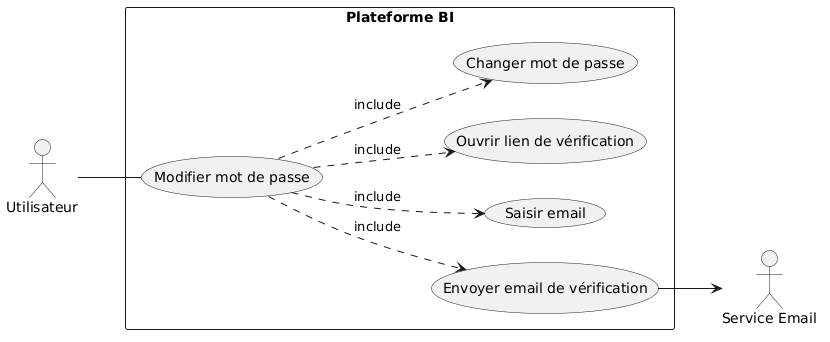

The diagram above was rendered by PlantUML. Its source (embedded in the PNG):
@startuml
left to right direction

rectangle "Plateforme BI" {
    usecase "Modifier mot de passe" as UC1
    usecase "Envoyer email de vérification" as UC2
    usecase "Saisir email" as UC3
    usecase "Ouvrir lien de vérification" as UC4
    usecase "Changer mot de passe" as UC5
    
    UC1 ..> UC2 : «include»
    UC1 ..> UC3 : «include»
    UC1 ..> UC4 : «include»
    UC1 ..> UC5 : «include»
}

actor "Utilisateur" as A1
actor "Service Email" as A2

A1 -- UC1
UC2 --> A2
@enduml